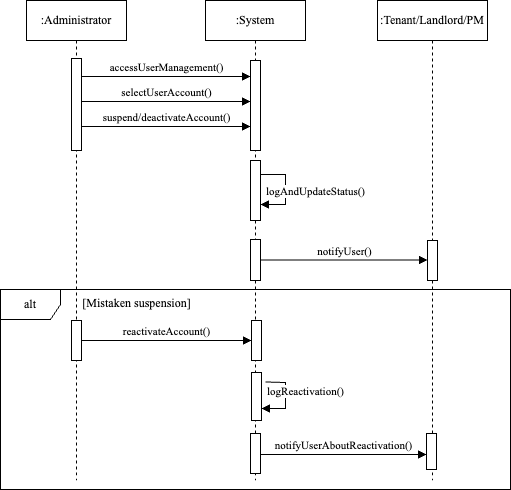

The diagram above was exported from draw.io. Its source (the exported page's mxGraphModel, read from the mxfile embedded in the PNG):
<mxGraphModel dx="946" dy="644" grid="1" gridSize="10" guides="1" tooltips="1" connect="1" arrows="1" fold="1" page="1" pageScale="1" pageWidth="850" pageHeight="1100" math="0" shadow="0">
  <root>
    <mxCell id="0" />
    <mxCell id="1" parent="0" />
    <mxCell id="aM9ryv3xv72pqoxQDRHE-1" value="&lt;font face=&quot;Times New Roman&quot;&gt;:Administrator&lt;/font&gt;" style="shape=umlLifeline;perimeter=lifelinePerimeter;whiteSpace=wrap;html=1;container=0;dropTarget=0;collapsible=0;recursiveResize=0;outlineConnect=0;portConstraint=eastwest;newEdgeStyle={&quot;edgeStyle&quot;:&quot;elbowEdgeStyle&quot;,&quot;elbow&quot;:&quot;vertical&quot;,&quot;curved&quot;:0,&quot;rounded&quot;:0};" parent="1" vertex="1">
      <mxGeometry x="41" y="40" width="100" height="480" as="geometry" />
    </mxCell>
    <mxCell id="aM9ryv3xv72pqoxQDRHE-2" value="" style="html=1;points=[];perimeter=orthogonalPerimeter;outlineConnect=0;targetShapes=umlLifeline;portConstraint=eastwest;newEdgeStyle={&quot;edgeStyle&quot;:&quot;elbowEdgeStyle&quot;,&quot;elbow&quot;:&quot;vertical&quot;,&quot;curved&quot;:0,&quot;rounded&quot;:0};" parent="aM9ryv3xv72pqoxQDRHE-1" vertex="1">
      <mxGeometry x="45" y="58" width="10" height="92" as="geometry" />
    </mxCell>
    <mxCell id="aM9ryv3xv72pqoxQDRHE-5" value="&lt;font face=&quot;Times New Roman&quot;&gt;:System&lt;/font&gt;" style="shape=umlLifeline;perimeter=lifelinePerimeter;whiteSpace=wrap;html=1;container=0;dropTarget=0;collapsible=0;recursiveResize=0;outlineConnect=0;portConstraint=eastwest;newEdgeStyle={&quot;edgeStyle&quot;:&quot;elbowEdgeStyle&quot;,&quot;elbow&quot;:&quot;vertical&quot;,&quot;curved&quot;:0,&quot;rounded&quot;:0};" parent="1" vertex="1">
      <mxGeometry x="220" y="40" width="100" height="480" as="geometry" />
    </mxCell>
    <mxCell id="aM9ryv3xv72pqoxQDRHE-6" value="" style="html=1;points=[];perimeter=orthogonalPerimeter;outlineConnect=0;targetShapes=umlLifeline;portConstraint=eastwest;newEdgeStyle={&quot;edgeStyle&quot;:&quot;elbowEdgeStyle&quot;,&quot;elbow&quot;:&quot;vertical&quot;,&quot;curved&quot;:0,&quot;rounded&quot;:0};" parent="aM9ryv3xv72pqoxQDRHE-5" vertex="1">
      <mxGeometry x="45" y="60" width="10" height="90" as="geometry" />
    </mxCell>
    <mxCell id="TY6Ppm8nLC3MYSVAUVbp-7" value="" style="html=1;points=[[0,0,0,0,5],[0,1,0,0,-5],[1,0,0,0,5],[1,1,0,0,-5]];perimeter=orthogonalPerimeter;outlineConnect=0;targetShapes=umlLifeline;portConstraint=eastwest;newEdgeStyle={&quot;curved&quot;:0,&quot;rounded&quot;:0};" vertex="1" parent="aM9ryv3xv72pqoxQDRHE-5">
      <mxGeometry x="45" y="160" width="10" height="60" as="geometry" />
    </mxCell>
    <mxCell id="TY6Ppm8nLC3MYSVAUVbp-8" value="&lt;font face=&quot;Times New Roman&quot;&gt;logAndUpdateStatus()&lt;/font&gt;" style="html=1;verticalAlign=bottom;endArrow=block;curved=0;rounded=0;" edge="1" parent="aM9ryv3xv72pqoxQDRHE-5">
      <mxGeometry x="0.275" y="30" width="80" relative="1" as="geometry">
        <mxPoint x="55" y="174" as="sourcePoint" />
        <mxPoint x="55" y="204" as="targetPoint" />
        <Array as="points">
          <mxPoint x="80" y="174" />
          <mxPoint x="80" y="194" />
          <mxPoint x="80" y="204" />
        </Array>
        <mxPoint as="offset" />
      </mxGeometry>
    </mxCell>
    <mxCell id="TY6Ppm8nLC3MYSVAUVbp-10" value="" style="html=1;points=[[0,0,0,0,5],[0,1,0,0,-5],[1,0,0,0,5],[1,1,0,0,-5]];perimeter=orthogonalPerimeter;outlineConnect=0;targetShapes=umlLifeline;portConstraint=eastwest;newEdgeStyle={&quot;curved&quot;:0,&quot;rounded&quot;:0};" vertex="1" parent="aM9ryv3xv72pqoxQDRHE-5">
      <mxGeometry x="45" y="239" width="10" height="41" as="geometry" />
    </mxCell>
    <mxCell id="aM9ryv3xv72pqoxQDRHE-7" value="&lt;font face=&quot;Times New Roman&quot;&gt;accessUserManagement()&lt;/font&gt;" style="html=1;verticalAlign=bottom;endArrow=block;edgeStyle=elbowEdgeStyle;elbow=vertical;curved=0;rounded=0;" parent="1" edge="1">
      <mxGeometry relative="1" as="geometry">
        <mxPoint x="96" y="116" as="sourcePoint" />
        <Array as="points">
          <mxPoint x="180" y="116" />
        </Array>
        <mxPoint x="265" y="116" as="targetPoint" />
      </mxGeometry>
    </mxCell>
    <mxCell id="TY6Ppm8nLC3MYSVAUVbp-1" value="&lt;font face=&quot;Times New Roman&quot;&gt;:Tenant/Landlord/PM&lt;/font&gt;" style="shape=umlLifeline;perimeter=lifelinePerimeter;whiteSpace=wrap;html=1;container=1;dropTarget=0;collapsible=0;recursiveResize=0;outlineConnect=0;portConstraint=eastwest;newEdgeStyle={&quot;curved&quot;:0,&quot;rounded&quot;:0};" vertex="1" parent="1">
      <mxGeometry x="392" y="40" width="110" height="480" as="geometry" />
    </mxCell>
    <mxCell id="TY6Ppm8nLC3MYSVAUVbp-9" value="" style="html=1;points=[[0,0,0,0,5],[0,1,0,0,-5],[1,0,0,0,5],[1,1,0,0,-5]];perimeter=orthogonalPerimeter;outlineConnect=0;targetShapes=umlLifeline;portConstraint=eastwest;newEdgeStyle={&quot;curved&quot;:0,&quot;rounded&quot;:0};" vertex="1" parent="TY6Ppm8nLC3MYSVAUVbp-1">
      <mxGeometry x="50" y="240" width="10" height="40" as="geometry" />
    </mxCell>
    <mxCell id="TY6Ppm8nLC3MYSVAUVbp-2" value="&lt;font face=&quot;Times New Roman&quot;&gt;selectUserAccount()&lt;/font&gt;" style="html=1;verticalAlign=bottom;endArrow=block;curved=0;rounded=0;" edge="1" parent="1">
      <mxGeometry width="80" relative="1" as="geometry">
        <mxPoint x="96" y="141" as="sourcePoint" />
        <mxPoint x="265" y="141" as="targetPoint" />
      </mxGeometry>
    </mxCell>
    <mxCell id="TY6Ppm8nLC3MYSVAUVbp-3" value="&lt;font face=&quot;Times New Roman&quot;&gt;suspend/deactivateAccount()&lt;/font&gt;" style="html=1;verticalAlign=bottom;endArrow=block;curved=0;rounded=0;" edge="1" parent="1">
      <mxGeometry width="80" relative="1" as="geometry">
        <mxPoint x="96" y="166" as="sourcePoint" />
        <mxPoint x="265" y="166" as="targetPoint" />
        <mxPoint as="offset" />
      </mxGeometry>
    </mxCell>
    <mxCell id="TY6Ppm8nLC3MYSVAUVbp-11" value="&lt;font face=&quot;Times New Roman&quot;&gt;notifyUser()&lt;/font&gt;" style="html=1;verticalAlign=bottom;endArrow=block;curved=0;rounded=0;" edge="1" parent="1" source="TY6Ppm8nLC3MYSVAUVbp-10" target="TY6Ppm8nLC3MYSVAUVbp-9">
      <mxGeometry width="80" relative="1" as="geometry">
        <mxPoint x="380" y="310" as="sourcePoint" />
        <mxPoint x="420" y="310" as="targetPoint" />
      </mxGeometry>
    </mxCell>
    <mxCell id="TY6Ppm8nLC3MYSVAUVbp-12" value="&lt;font face=&quot;Times New Roman&quot;&gt;alt&lt;/font&gt;" style="shape=umlFrame;whiteSpace=wrap;html=1;pointerEvents=0;" vertex="1" parent="1">
      <mxGeometry x="15" y="329" width="510" height="200" as="geometry" />
    </mxCell>
    <mxCell id="TY6Ppm8nLC3MYSVAUVbp-13" value="&lt;font face=&quot;Times New Roman&quot;&gt;[Mistaken suspension]&lt;/font&gt;" style="text;html=1;align=center;verticalAlign=middle;resizable=0;points=[];autosize=1;strokeColor=none;fillColor=none;" vertex="1" parent="1">
      <mxGeometry x="86" y="328" width="130" height="30" as="geometry" />
    </mxCell>
    <mxCell id="TY6Ppm8nLC3MYSVAUVbp-14" value="" style="html=1;points=[[0,0,0,0,5],[0,1,0,0,-5],[1,0,0,0,5],[1,1,0,0,-5]];perimeter=orthogonalPerimeter;outlineConnect=0;targetShapes=umlLifeline;portConstraint=eastwest;newEdgeStyle={&quot;curved&quot;:0,&quot;rounded&quot;:0};" vertex="1" parent="1">
      <mxGeometry x="86" y="360" width="10" height="40" as="geometry" />
    </mxCell>
    <mxCell id="TY6Ppm8nLC3MYSVAUVbp-15" value="" style="html=1;points=[[0,0,0,0,5],[0,1,0,0,-5],[1,0,0,0,5],[1,1,0,0,-5]];perimeter=orthogonalPerimeter;outlineConnect=0;targetShapes=umlLifeline;portConstraint=eastwest;newEdgeStyle={&quot;curved&quot;:0,&quot;rounded&quot;:0};" vertex="1" parent="1">
      <mxGeometry x="266" y="360" width="10" height="40" as="geometry" />
    </mxCell>
    <mxCell id="TY6Ppm8nLC3MYSVAUVbp-16" value="&lt;font face=&quot;Times New Roman&quot;&gt;reactivateAccount()&lt;/font&gt;" style="html=1;verticalAlign=bottom;endArrow=block;curved=0;rounded=0;" edge="1" parent="1">
      <mxGeometry width="80" relative="1" as="geometry">
        <mxPoint x="96" y="380" as="sourcePoint" />
        <mxPoint x="266" y="380" as="targetPoint" />
      </mxGeometry>
    </mxCell>
    <mxCell id="TY6Ppm8nLC3MYSVAUVbp-17" value="" style="html=1;points=[[0,0,0,0,5],[0,1,0,0,-5],[1,0,0,0,5],[1,1,0,0,-5]];perimeter=orthogonalPerimeter;outlineConnect=0;targetShapes=umlLifeline;portConstraint=eastwest;newEdgeStyle={&quot;curved&quot;:0,&quot;rounded&quot;:0};" vertex="1" parent="1">
      <mxGeometry x="266" y="412" width="10" height="48" as="geometry" />
    </mxCell>
    <mxCell id="TY6Ppm8nLC3MYSVAUVbp-18" value="&lt;font face=&quot;Times New Roman&quot;&gt;logReactivation()&lt;/font&gt;" style="html=1;verticalAlign=bottom;endArrow=block;curved=0;rounded=0;entryX=1;entryY=1;entryDx=0;entryDy=-5;entryPerimeter=0;" edge="1" parent="1">
      <mxGeometry x="0.0858" y="20" width="80" relative="1" as="geometry">
        <mxPoint x="280" y="421.5" as="sourcePoint" />
        <mxPoint x="276" y="448" as="targetPoint" />
        <Array as="points">
          <mxPoint x="300" y="422" />
          <mxPoint x="300" y="448" />
        </Array>
        <mxPoint as="offset" />
      </mxGeometry>
    </mxCell>
    <mxCell id="TY6Ppm8nLC3MYSVAUVbp-19" value="" style="html=1;points=[[0,0,0,0,5],[0,1,0,0,-5],[1,0,0,0,5],[1,1,0,0,-5]];perimeter=orthogonalPerimeter;outlineConnect=0;targetShapes=umlLifeline;portConstraint=eastwest;newEdgeStyle={&quot;curved&quot;:0,&quot;rounded&quot;:0};" vertex="1" parent="1">
      <mxGeometry x="265" y="473" width="10" height="40" as="geometry" />
    </mxCell>
    <mxCell id="TY6Ppm8nLC3MYSVAUVbp-20" value="" style="html=1;points=[[0,0,0,0,5],[0,1,0,0,-5],[1,0,0,0,5],[1,1,0,0,-5]];perimeter=orthogonalPerimeter;outlineConnect=0;targetShapes=umlLifeline;portConstraint=eastwest;newEdgeStyle={&quot;curved&quot;:0,&quot;rounded&quot;:0};" vertex="1" parent="1">
      <mxGeometry x="441" y="473" width="10" height="36" as="geometry" />
    </mxCell>
    <mxCell id="TY6Ppm8nLC3MYSVAUVbp-21" value="&lt;font face=&quot;Times New Roman&quot;&gt;notifyUserAboutReactivation()&lt;/font&gt;" style="html=1;verticalAlign=bottom;endArrow=block;curved=0;rounded=0;" edge="1" parent="1">
      <mxGeometry width="80" relative="1" as="geometry">
        <mxPoint x="275" y="494" as="sourcePoint" />
        <mxPoint x="441" y="494" as="targetPoint" />
        <mxPoint as="offset" />
      </mxGeometry>
    </mxCell>
  </root>
</mxGraphModel>